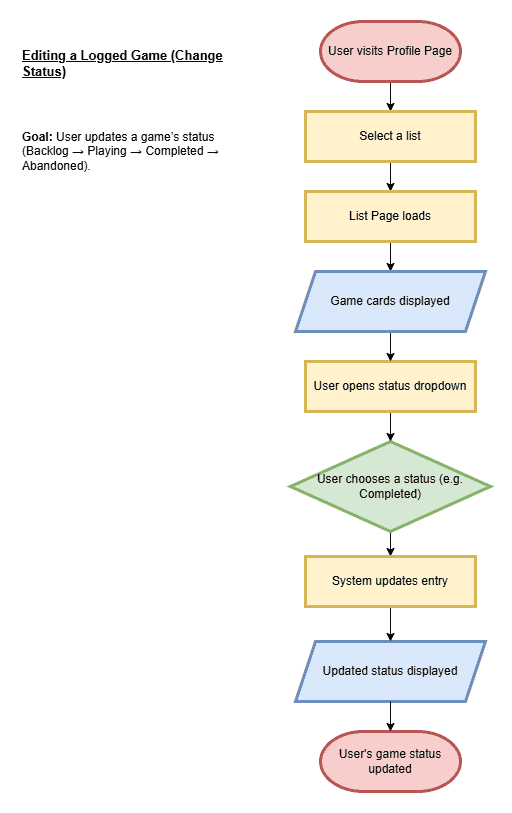

The diagram above was exported from draw.io. Its source (the exported page's mxGraphModel, read from the mxfile embedded in the PNG):
<mxGraphModel dx="2873" dy="1140" grid="1" gridSize="10" guides="1" tooltips="1" connect="1" arrows="1" fold="1" page="1" pageScale="1" pageWidth="827" pageHeight="1169" math="0" shadow="0">
  <root>
    <mxCell id="0" />
    <mxCell id="1" parent="0" />
    <mxCell id="-KWrbXmjJ8pH3gTiaDXW-9" edge="1" parent="1" source="-KWrbXmjJ8pH3gTiaDXW-1" style="edgeStyle=orthogonalEdgeStyle;rounded=0;orthogonalLoop=1;jettySize=auto;html=1;exitX=0.5;exitY=1;exitDx=0;exitDy=0;exitPerimeter=0;entryX=0.5;entryY=0;entryDx=0;entryDy=0;" target="-KWrbXmjJ8pH3gTiaDXW-2">
      <mxGeometry relative="1" as="geometry" />
    </mxCell>
    <mxCell id="-KWrbXmjJ8pH3gTiaDXW-1" parent="1" style="strokeWidth=3;html=1;shape=mxgraph.flowchart.terminator;whiteSpace=wrap;fillColor=#f8cecc;strokeColor=#b85450;" value="User visits Profile Page" vertex="1">
      <mxGeometry height="60" width="140" x="190" y="50" as="geometry" />
    </mxCell>
    <mxCell id="-KWrbXmjJ8pH3gTiaDXW-18" edge="1" parent="1" source="-KWrbXmjJ8pH3gTiaDXW-2" style="edgeStyle=orthogonalEdgeStyle;rounded=0;orthogonalLoop=1;jettySize=auto;html=1;exitX=0.5;exitY=1;exitDx=0;exitDy=0;entryX=0.5;entryY=0;entryDx=0;entryDy=0;" target="-KWrbXmjJ8pH3gTiaDXW-4">
      <mxGeometry relative="1" as="geometry" />
    </mxCell>
    <mxCell id="-KWrbXmjJ8pH3gTiaDXW-2" parent="1" style="rounded=0;whiteSpace=wrap;html=1;fillColor=#fff2cc;strokeColor=#d6b656;strokeWidth=3;" value="Select a list" vertex="1">
      <mxGeometry height="50" width="170" x="175" y="140" as="geometry" />
    </mxCell>
    <mxCell id="By4eQicPs5h6_r27NxJG-11" edge="1" parent="1" source="-KWrbXmjJ8pH3gTiaDXW-3" style="edgeStyle=orthogonalEdgeStyle;rounded=0;orthogonalLoop=1;jettySize=auto;html=1;exitX=0.5;exitY=1;exitDx=0;exitDy=0;entryX=0.5;entryY=0;entryDx=0;entryDy=0;" target="By4eQicPs5h6_r27NxJG-7">
      <mxGeometry relative="1" as="geometry" />
    </mxCell>
    <mxCell id="-KWrbXmjJ8pH3gTiaDXW-3" parent="1" style="rhombus;whiteSpace=wrap;html=1;fillColor=#d5e8d4;strokeColor=#82b366;strokeWidth=3;" value="User chooses a status (e.g. Completed)" vertex="1">
      <mxGeometry height="90" width="200" x="160" y="470" as="geometry" />
    </mxCell>
    <mxCell id="By4eQicPs5h6_r27NxJG-3" edge="1" parent="1" source="-KWrbXmjJ8pH3gTiaDXW-4" style="edgeStyle=orthogonalEdgeStyle;rounded=0;orthogonalLoop=1;jettySize=auto;html=1;exitX=0.5;exitY=1;exitDx=0;exitDy=0;entryX=0.5;entryY=0;entryDx=0;entryDy=0;" target="By4eQicPs5h6_r27NxJG-1">
      <mxGeometry relative="1" as="geometry" />
    </mxCell>
    <mxCell id="-KWrbXmjJ8pH3gTiaDXW-4" parent="1" style="rounded=0;whiteSpace=wrap;html=1;fillColor=#fff2cc;strokeColor=#d6b656;strokeWidth=3;" value="List Page loads" vertex="1">
      <mxGeometry height="50" width="170" x="175" y="220" as="geometry" />
    </mxCell>
    <mxCell id="By4eQicPs5h6_r27NxJG-10" edge="1" parent="1" source="-KWrbXmjJ8pH3gTiaDXW-7" style="edgeStyle=orthogonalEdgeStyle;rounded=0;orthogonalLoop=1;jettySize=auto;html=1;exitX=0.5;exitY=1;exitDx=0;exitDy=0;entryX=0.5;entryY=0;entryDx=0;entryDy=0;" target="-KWrbXmjJ8pH3gTiaDXW-3">
      <mxGeometry relative="1" as="geometry" />
    </mxCell>
    <mxCell id="-KWrbXmjJ8pH3gTiaDXW-7" parent="1" style="rounded=0;whiteSpace=wrap;html=1;fillColor=#fff2cc;strokeColor=#d6b656;strokeWidth=3;" value="User opens status dropdown" vertex="1">
      <mxGeometry height="50" width="170" x="175" y="390" as="geometry" />
    </mxCell>
    <mxCell id="-KWrbXmjJ8pH3gTiaDXW-8" parent="1" style="strokeWidth=3;html=1;shape=mxgraph.flowchart.terminator;whiteSpace=wrap;fillColor=#f8cecc;strokeColor=#b85450;" value="User's game status updated" vertex="1">
      <mxGeometry height="60" width="140" x="190" y="760" as="geometry" />
    </mxCell>
    <mxCell id="-KWrbXmjJ8pH3gTiaDXW-16" parent="1" style="text;whiteSpace=wrap;html=1;" value="&lt;p&gt;&lt;span style=&quot;white-space: pre-wrap;&quot;&gt;&lt;strong style=&quot;white-space: pre-wrap;&quot;&gt;Goal:&lt;/strong&gt; &lt;/span&gt;&lt;span style=&quot;background-color: transparent; color: light-dark(rgb(0, 0, 0), rgb(255, 255, 255));&quot;&gt;User updates a game’s status (Backlog → Playing → Completed → Abandoned).&lt;/span&gt;&lt;/p&gt;&lt;p&gt;&lt;/p&gt;" vertex="1">
      <mxGeometry height="70" width="230" x="-110" y="140" as="geometry" />
    </mxCell>
    <mxCell id="-KWrbXmjJ8pH3gTiaDXW-17" parent="1" style="text;whiteSpace=wrap;html=1;fontStyle=5;fontSize=13;" value="Editing a Logged Game (Change Status)" vertex="1">
      <mxGeometry height="40" width="220" x="-110" y="70" as="geometry" />
    </mxCell>
    <mxCell id="By4eQicPs5h6_r27NxJG-9" edge="1" parent="1" source="By4eQicPs5h6_r27NxJG-1" style="edgeStyle=orthogonalEdgeStyle;rounded=0;orthogonalLoop=1;jettySize=auto;html=1;exitX=0.5;exitY=1;exitDx=0;exitDy=0;entryX=0.5;entryY=0;entryDx=0;entryDy=0;" target="-KWrbXmjJ8pH3gTiaDXW-7">
      <mxGeometry relative="1" as="geometry" />
    </mxCell>
    <mxCell id="By4eQicPs5h6_r27NxJG-1" parent="1" style="shape=parallelogram;perimeter=parallelogramPerimeter;whiteSpace=wrap;html=1;fixedSize=1;fillColor=#dae8fc;strokeColor=#6c8ebf;strokeWidth=3;" value="Game cards displayed" vertex="1">
      <mxGeometry height="60" width="190" x="165" y="300" as="geometry" />
    </mxCell>
    <mxCell id="By4eQicPs5h6_r27NxJG-2" parent="1" style="shape=parallelogram;perimeter=parallelogramPerimeter;whiteSpace=wrap;html=1;fixedSize=1;fillColor=#dae8fc;strokeColor=#6c8ebf;strokeWidth=3;" value="Updated status displayed" vertex="1">
      <mxGeometry height="60" width="190" x="165" y="670" as="geometry" />
    </mxCell>
    <mxCell id="By4eQicPs5h6_r27NxJG-12" edge="1" parent="1" source="By4eQicPs5h6_r27NxJG-7" style="edgeStyle=orthogonalEdgeStyle;rounded=0;orthogonalLoop=1;jettySize=auto;html=1;exitX=0.5;exitY=1;exitDx=0;exitDy=0;entryX=0.5;entryY=0;entryDx=0;entryDy=0;" target="By4eQicPs5h6_r27NxJG-2">
      <mxGeometry relative="1" as="geometry" />
    </mxCell>
    <mxCell id="By4eQicPs5h6_r27NxJG-7" parent="1" style="rounded=0;whiteSpace=wrap;html=1;fillColor=#fff2cc;strokeColor=#d6b656;strokeWidth=3;" value="System updates entry" vertex="1">
      <mxGeometry height="50" width="170" x="175" y="585" as="geometry" />
    </mxCell>
    <mxCell id="By4eQicPs5h6_r27NxJG-13" edge="1" parent="1" source="By4eQicPs5h6_r27NxJG-2" style="edgeStyle=orthogonalEdgeStyle;rounded=0;orthogonalLoop=1;jettySize=auto;html=1;exitX=0.5;exitY=1;exitDx=0;exitDy=0;entryX=0.5;entryY=0;entryDx=0;entryDy=0;entryPerimeter=0;" target="-KWrbXmjJ8pH3gTiaDXW-8">
      <mxGeometry relative="1" as="geometry" />
    </mxCell>
  </root>
</mxGraphModel>